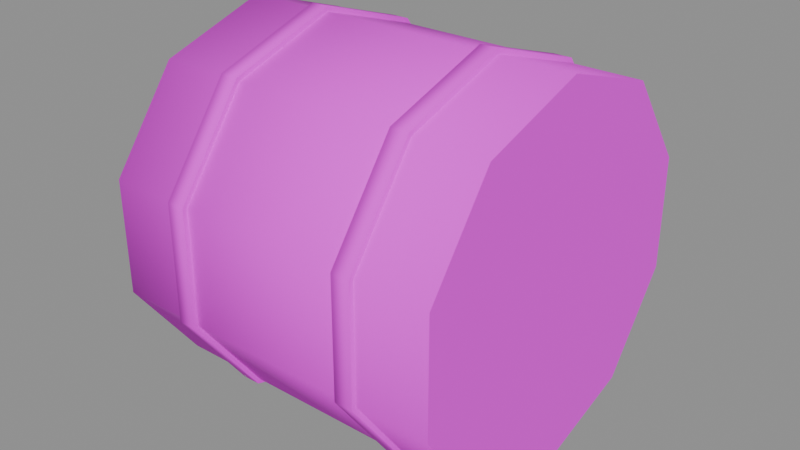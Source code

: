 # Source: hay_bale.blend  (saved by Blender 5.3.31; exported with 4.5.12 LTS)
import bpy
from mathutils import Matrix  # noqa: F401  (used for matrix-valued properties, if any)

bpy.ops.wm.read_factory_settings(use_empty=True)
scene = bpy.context.scene
scene.name = 'Scene'

# ---- images (referenced by path relative to the original .blend; pixels are not part of the script)
import os
ASSET_DIR = os.environ.get("B2B_ASSET_DIR", "")  # directory of the original .blend (textures are referenced by path, not embedded)
HERE = os.path.dirname(os.path.abspath(__file__))  # packed textures are extracted next to this script under _unpacked/

def load_image(name, relpath, width, height, colorspace="sRGB"):
    """Load a texture the original file referenced (path relative to the .blend, or extracted next to this script)."""
    p = next((c for c in (os.path.join(HERE, relpath), os.path.join(ASSET_DIR, relpath)) if relpath and os.path.exists(c)), "")
    if p:
        img = bpy.data.images.load(p, check_existing=True)
        img.name = name
    else:  # same state as the original file: an image datablock whose file is absent (Cycles renders it pink)
        img = bpy.data.images.new(name, width, height)
        img.source = "FILE"
        img.filepath = "//" + (relpath or name)
    img.colorspace_settings.name = colorspace
    return img
img_village_palette_png = load_image('village_palette.png', 'village_palette.png', 1024, 1024, 'sRGB')

# ---- materials (node trees are filled in below, after node groups)
mat_villagepalette = bpy.data.materials.new('VillagePalette')

# ---- material node trees
mat_villagepalette.use_nodes = True; mat_villagepalette.node_tree.nodes.clear()
_N = mat_villagepalette.node_tree.nodes; _L = mat_villagepalette.node_tree.links
n0 = _N.new('ShaderNodeBsdfPrincipled'); n0.name = 'Principled BSDF'; n0.location = (-200, 100)
n0.inputs[2].default_value = 0.9
n0.inputs[10].default_value = 0.005
n1 = _N.new('ShaderNodeOutputMaterial'); n1.name = 'Material Output'; n1.location = (200, 100)
n2 = _N.new('ShaderNodeTexImage'); n2.name = 'Image Texture'; n2.location = (-320, 300)
n2.image = img_village_palette_png
_L.new(n0.outputs[0], n1.inputs[0])
_L.new(n2.outputs[0], n0.inputs[0])
n1.is_active_output = True

# ---- meshes
me_hay_bale = bpy.data.meshes.new('hay_bale')
me_hay_bale.from_pydata([(-1.5, 0.0, -1.132e-07), (-1.5, 0.9405, 0.3056), (-1.5, 1.522, 1.106), (-1.5, 1.522, 2.094), (-1.5, 0.9405, 2.894), (-1.5, 1.959e-16, 3.2), (-1.5, -0.9405, 2.894), (-1.5, -1.522, 2.094), (-1.5, -1.522, 1.106), (-1.5, -0.9405, 0.3056), (1.5, 0.0, 1.132e-07), (1.5, 0.9405, 0.3056), (1.5, 1.522, 1.106), (1.5, 1.522, 2.094), (1.5, 0.9405, 2.894), (1.5, 1.959e-16, 3.2), (1.5, -0.9405, 2.894), (1.5, -1.522, 2.094), (1.5, -1.522, 1.106), (1.5, -0.9405, 0.3056), (-0.88, 0.0, -0.04), (-0.88, 0.964, 0.2732), (-0.88, 1.56, 1.093), (-0.88, 1.56, 2.107), (-0.88, 0.964, 2.927), (-0.88, 2.008e-16, 3.24), (-0.88, -0.964, 2.927), (-0.88, -1.56, 2.107), (-0.88, -1.56, 1.093), (-0.88, -0.964, 0.2732), (-0.72, 0.0, -0.04), (-0.72, 0.964, 0.2732), (-0.72, 1.56, 1.093), (-0.72, 1.56, 2.107), (-0.72, 0.964, 2.927), (-0.72, 2.008e-16, 3.24), (-0.72, -0.964, 2.927), (-0.72, -1.56, 2.107), (-0.72, -1.56, 1.093), (-0.72, -0.964, 0.2732), (0.72, 0.0, -0.04), (0.72, 0.964, 0.2732), (0.72, 1.56, 1.093), (0.72, 1.56, 2.107), (0.72, 0.964, 2.927), (0.72, 2.008e-16, 3.24), (0.72, -0.964, 2.927), (0.72, -1.56, 2.107), (0.72, -1.56, 1.093), (0.72, -0.964, 0.2732), (0.88, 0.0, -0.04), (0.88, 0.964, 0.2732), (0.88, 1.56, 1.093), (0.88, 1.56, 2.107), (0.88, 0.964, 2.927), (0.88, 2.008e-16, 3.24), (0.88, -0.964, 2.927), (0.88, -1.56, 2.107), (0.88, -1.56, 1.093), (0.88, -0.964, 0.2732)], [], [(0, 1, 11, 10), (1, 2, 12, 11), (2, 3, 13, 12), (3, 4, 14, 13), (4, 5, 15, 14), (5, 6, 16, 15), (6, 7, 17, 16), (7, 8, 18, 17), (8, 9, 19, 18), (9, 0, 10, 19), (9, 8, 7, 6, 5, 4, 3, 2, 1, 0), (10, 11, 12, 13, 14, 15, 16, 17, 18, 19), (20, 21, 31, 30), (21, 22, 32, 31), (22, 23, 33, 32), (23, 24, 34, 33), (24, 25, 35, 34), (25, 26, 36, 35), (26, 27, 37, 36), (27, 28, 38, 37), (28, 29, 39, 38), (29, 20, 30, 39), (29, 28, 27, 26, 25, 24, 23, 22, 21, 20), (30, 31, 32, 33, 34, 35, 36, 37, 38, 39), (40, 41, 51, 50), (41, 42, 52, 51), (42, 43, 53, 52), (43, 44, 54, 53), (44, 45, 55, 54), (45, 46, 56, 55), (46, 47, 57, 56), (47, 48, 58, 57), (48, 49, 59, 58), (49, 40, 50, 59), (49, 48, 47, 46, 45, 44, 43, 42, 41, 40), (50, 51, 52, 53, 54, 55, 56, 57, 58, 59)])
me_hay_bale.polygons.foreach_set('use_smooth', [1, 1, 1, 1, 1, 1, 1, 1, 1, 1, 0, 0, 1, 1, 1, 1, 1, 1, 1, 1, 1, 1, 0, 0, 1, 1, 1, 1, 1, 1, 1, 1, 1, 1, 0, 0])
_uv = me_hay_bale.uv_layers.new(name='UVMap')
_uv.uv.foreach_set('vector', [0.4141, 0.3, 0.4141, 0.3382, 0.4141, 0.3382, 0.4141, 0.3, 0.4141, 0.3382, 0.4141, 0.4382, 0.4141, 0.4382, 0.4141, 0.3382, 0.4141, 0.4382, 0.4141, 0.5618, 0.4141, 0.5618, 0.4141, 0.4382, 0.4141, 0.5618, 0.4141, 0.6618, 0.4141, 0.6618, 0.4141, 0.5618, 0.4141, 0.6618, 0.4141, 0.7, 0.4141, 0.7, 0.4141, 0.6618, 0.4141, 0.7, 0.4141, 0.6618, 0.4141, 0.6618, 0.4141, 0.7, 0.4141, 0.6618, 0.4141, 0.5618, 0.4141, 0.5618, 0.4141, 0.6618, 0.4141, 0.5618, 0.4141, 0.4382, 0.4141, 0.4382, 0.4141, 0.5618, 0.4141, 0.4382, 0.4141, 0.3382, 0.4141, 0.3382, 0.4141, 0.4382, 0.4141, 0.3382, 0.4141, 0.3, 0.4141, 0.3, 0.4141, 0.3382, 0.4141, 0.3382, 0.4141, 0.4382, 0.4141, 0.5618, 0.4141, 0.6618, 0.4141, 0.7, 0.4141, 0.6618, 0.4141, 0.5618, 0.4141, 0.4382, 0.4141, 0.3382, 0.4141, 0.3, 0.4141, 0.3, 0.4141, 0.3382, 0.4141, 0.4382, 0.4141, 0.5618, 0.4141, 0.6618, 0.4141, 0.7, 0.4141, 0.6618, 0.4141, 0.5618, 0.4141, 0.4382, 0.4141, 0.3382, 0.4297, 0.42, 0.4297, 0.4372, 0.4297, 0.4372, 0.4297, 0.42, 0.4297, 0.4372, 0.4297, 0.4822, 0.4297, 0.4822, 0.4297, 0.4372, 0.4297, 0.4822, 0.4297, 0.5378, 0.4297, 0.5378, 0.4297, 0.4822, 0.4297, 0.5378, 0.4297, 0.5828, 0.4297, 0.5828, 0.4297, 0.5378, 0.4297, 0.5828, 0.4297, 0.6, 0.4297, 0.6, 0.4297, 0.5828, 0.4297, 0.6, 0.4297, 0.5828, 0.4297, 0.5828, 0.4297, 0.6, 0.4297, 0.5828, 0.4297, 0.5378, 0.4297, 0.5378, 0.4297, 0.5828, 0.4297, 0.5378, 0.4297, 0.4822, 0.4297, 0.4822, 0.4297, 0.5378, 0.4297, 0.4822, 0.4297, 0.4372, 0.4297, 0.4372, 0.4297, 0.4822, 0.4297, 0.4372, 0.4297, 0.42, 0.4297, 0.42, 0.4297, 0.4372, 0.4297, 0.4372, 0.4297, 0.4822, 0.4297, 0.5378, 0.4297, 0.5828, 0.4297, 0.6, 0.4297, 0.5828, 0.4297, 0.5378, 0.4297, 0.4822, 0.4297, 0.4372, 0.4297, 0.42, 0.4297, 0.42, 0.4297, 0.4372, 0.4297, 0.4822, 0.4297, 0.5378, 0.4297, 0.5828, 0.4297, 0.6, 0.4297, 0.5828, 0.4297, 0.5378, 0.4297, 0.4822, 0.4297, 0.4372, 0.4297, 0.42, 0.4297, 0.4372, 0.4297, 0.4372, 0.4297, 0.42, 0.4297, 0.4372, 0.4297, 0.4822, 0.4297, 0.4822, 0.4297, 0.4372, 0.4297, 0.4822, 0.4297, 0.5378, 0.4297, 0.5378, 0.4297, 0.4822, 0.4297, 0.5378, 0.4297, 0.5828, 0.4297, 0.5828, 0.4297, 0.5378, 0.4297, 0.5828, 0.4297, 0.6, 0.4297, 0.6, 0.4297, 0.5828, 0.4297, 0.6, 0.4297, 0.5828, 0.4297, 0.5828, 0.4297, 0.6, 0.4297, 0.5828, 0.4297, 0.5378, 0.4297, 0.5378, 0.4297, 0.5828, 0.4297, 0.5378, 0.4297, 0.4822, 0.4297, 0.4822, 0.4297, 0.5378, 0.4297, 0.4822, 0.4297, 0.4372, 0.4297, 0.4372, 0.4297, 0.4822, 0.4297, 0.4372, 0.4297, 0.42, 0.4297, 0.42, 0.4297, 0.4372, 0.4297, 0.4372, 0.4297, 0.4822, 0.4297, 0.5378, 0.4297, 0.5828, 0.4297, 0.6, 0.4297, 0.5828, 0.4297, 0.5378, 0.4297, 0.4822, 0.4297, 0.4372, 0.4297, 0.42, 0.4297, 0.42, 0.4297, 0.4372, 0.4297, 0.4822, 0.4297, 0.5378, 0.4297, 0.5828, 0.4297, 0.6, 0.4297, 0.5828, 0.4297, 0.5378, 0.4297, 0.4822, 0.4297, 0.4372])
me_hay_bale.materials.append(mat_villagepalette)
me_hay_bale.update()

# ---- objects
ob_hay_bale = bpy.data.objects.new('hay_bale', me_hay_bale)

# ---- transforms, parenting, visibility, modifiers, constraints
ob_hay_bale.location = (0.0, 0.0, 0.0)

# ---- collection membership
scene.collection.objects.link(ob_hay_bale)

# ---- scene / render settings (as saved in the file)
scene.frame_start = 1; scene.frame_end = 250; scene.frame_set(1)
scene.render.engine = 'BLENDER_EEVEE_NEXT'
scene.render.bake_bias = 0.0
scene.render.bake_samples = 0
scene.render.compositor_device = 'GPU'
scene.eevee.use_volume_custom_range = False
scene.eevee.fast_gi_thickness_near = 0.1
scene.eevee.fast_gi_thickness_far = 0.0
scene.eevee.ray_tracing_options.screen_trace_thickness = 0.1
bpy.context.view_layer.update()

# ---- added for rendering (the .blend has no active camera and no usable light): camera, sun + grey world if the file has none
cam_auto = bpy.data.cameras.new('AutoCamera')
cam_auto.lens = 50.0
cam_auto.sensor_width = 36.0
cam_auto.clip_end = 1000.0
ob_auto_camera = bpy.data.objects.new('AutoCamera', cam_auto)
scene.collection.objects.link(ob_auto_camera)
ob_auto_camera.location = (5.02436, -6.02923, 5.61949)
ob_auto_camera.rotation_euler = (1.09748, -7.21219e-08, 0.694738)
scene.camera = ob_auto_camera
light_auto_sun = bpy.data.lights.new('AutoSun', 'SUN')
light_auto_sun.energy = 3.0
light_auto_sun.angle = 0.0523599
ob_auto_sun = bpy.data.objects.new('AutoSun', light_auto_sun)
scene.collection.objects.link(ob_auto_sun)
ob_auto_sun.rotation_euler = (0.872665, 0.174533, 0.523599)
if scene.world is None:
    world_auto = bpy.data.worlds.new('AutoWorld')
    world_auto.color = (0.3, 0.3, 0.3)
    scene.world = world_auto
bpy.context.view_layer.update()
